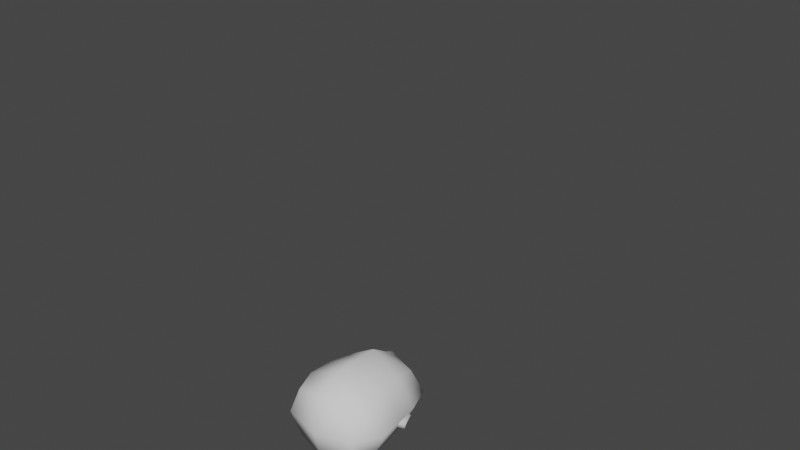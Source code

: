 # Source: NPCBase1.blend  (saved by Blender 3.5.10; exported with 4.5.12 LTS)
import bpy
from mathutils import Matrix  # noqa: F401  (used for matrix-valued properties, if any)

bpy.ops.wm.read_factory_settings(use_empty=True)
scene = bpy.context.scene
scene.name = 'Scene'

# ---- collections
col_collection = bpy.data.collections.new('Collection'); scene.collection.children.link(col_collection)
col_wgts = bpy.data.collections.new('WGTS'); scene.collection.children.link(col_wgts)

# ---- world
world_world = bpy.data.worlds.new('World'); scene.world = world_world
world_world.use_nodes = True; world_world.node_tree.nodes.clear()
_N = world_world.node_tree.nodes; _L = world_world.node_tree.links
n0 = _N.new('ShaderNodeOutputWorld'); n0.name = 'World Output'; n0.location = (300, 300)
n1 = _N.new('ShaderNodeBackground'); n1.name = 'Background'; n1.location = (10, 300)
n1.inputs[0].default_value = (0.05088, 0.05088, 0.05088, 1.0)
_L.new(n1.outputs[0], n0.inputs[0])
n0.is_active_output = True
world_world.color = (0.05088, 0.05088, 0.05088)
world_world.use_sun_shadow = False
world_world.sun_shadow_jitter_overblur = 0.0

# ---- meshes
me_cube_002 = bpy.data.meshes.new('Cube.002')
me_cube_002.from_pydata([(0.07125, -0.06929, -0.1303), (0.08448, -0.06421, 0.0978), (0.08448, 0.07111, -0.07953), (0.08448, 0.08481, 0.1014), (1.573e-09, 0.1062, -0.1164), (1.573e-09, 0.108, 0.1274), (0.103, 0.09794, 0.03653), (0.1096, -0.004766, -0.1064), (0.103, -0.005679, 0.1274), (0.103, -0.09195, 0.03835), (1.573e-09, -0.11, -0.171), (1.573e-09, -0.1193, 0.1274), (1.573e-09, 0.1536, 0.03014), (0.1419, 0.001626, 0.04201), (1.573e-09, -0.154, 0.04748), (1.573e-09, -0.001735, -0.1691), (1.573e-09, -0.005679, 0.1702), (0.09374, 0.09137, -0.03109), (0.09126, -0.08812, -0.04022), (1.573e-09, 0.1376, -0.05135), (0.129, -0.003839, -0.03447), (1.573e-09, -0.1526, -0.03765), (-0.07125, -0.06929, -0.1303), (-0.08448, -0.06421, 0.0978), (-0.08448, 0.07111, -0.07953), (-0.08448, 0.08481, 0.1014), (-0.103, 0.09794, 0.03653), (-0.1096, -0.004766, -0.1064), (-0.103, -0.005679, 0.1274), (-0.103, -0.09195, 0.03835), (-0.1419, 0.001626, 0.04201), (-0.09374, 0.09137, -0.03109), (-0.09126, -0.08812, -0.04022), (-0.129, -0.003839, -0.03447)], [], [(12, 5, 3, 6), (19, 12, 6, 17), (17, 6, 13, 20), (6, 3, 8, 13), (13, 8, 1, 9), (20, 13, 9, 18), (18, 9, 14, 21), (9, 1, 11, 14), (4, 2, 7, 15), (15, 7, 0, 10), (3, 5, 16, 8), (8, 16, 11, 1), (0, 18, 21, 10), (7, 20, 18, 0), (2, 17, 20, 7), (4, 19, 17, 2), (12, 26, 25, 5), (19, 31, 26, 12), (31, 33, 30, 26), (26, 30, 28, 25), (30, 29, 23, 28), (33, 32, 29, 30), (32, 21, 14, 29), (29, 14, 11, 23), (4, 15, 27, 24), (15, 10, 22, 27), (25, 28, 16, 5), (28, 23, 11, 16), (22, 10, 21, 32), (27, 22, 32, 33), (24, 27, 33, 31), (4, 24, 31, 19)])
me_cube_002.polygons.foreach_set('use_smooth', [True] * 32)
_uv = me_cube_002.uv_layers.new(name='UVMap')
_uv.uv.foreach_set('vector', [0.5, 0.375, 0.625, 0.375, 0.625, 0.5, 0.5, 0.5, 0.4375, 0.375, 0.5, 0.375, 0.5, 0.5, 0.4375, 0.5, 0.4375, 0.5, 0.5, 0.5, 0.5, 0.625, 0.4532, 0.625, 0.5, 0.5, 0.625, 0.5, 0.625, 0.625, 0.5, 0.625, 0.5, 0.625, 0.625, 0.625, 0.625, 0.75, 0.5, 0.75, 0.4532, 0.625, 0.5, 0.625, 0.5, 0.75, 0.4375, 0.75, 0.4375, 0.75, 0.5, 0.75, 0.5, 0.875, 0.4375, 0.875, 0.5, 0.75, 0.625, 0.75, 0.625, 0.875, 0.5, 0.875, 0.25, 0.5, 0.375, 0.5, 0.375, 0.625, 0.25, 0.625, 0.25, 0.625, 0.375, 0.625, 0.375, 0.75, 0.25, 0.75, 0.625, 0.5, 0.75, 0.5, 0.75, 0.625, 0.625, 0.625, 0.625, 0.625, 0.75, 0.625, 0.75, 0.75, 0.625, 0.75, 0.375, 0.75, 0.4375, 0.75, 0.4375, 0.875, 0.375, 0.875, 0.375, 0.625, 0.4532, 0.625, 0.4375, 0.75, 0.375, 0.75, 0.375, 0.5, 0.4375, 0.5, 0.4532, 0.625, 0.375, 0.625, 0.375, 0.375, 0.4375, 0.375, 0.4375, 0.5, 0.375, 0.5, 0.5, 0.375, 0.5, 0.5, 0.625, 0.5, 0.625, 0.375, 0.4375, 0.375, 0.4375, 0.5, 0.5, 0.5, 0.5, 0.375, 0.4375, 0.5, 0.4532, 0.625, 0.5, 0.625, 0.5, 0.5, 0.5, 0.5, 0.5, 0.625, 0.625, 0.625, 0.625, 0.5, 0.5, 0.625, 0.5, 0.75, 0.625, 0.75, 0.625, 0.625, 0.4532, 0.625, 0.4375, 0.75, 0.5, 0.75, 0.5, 0.625, 0.4375, 0.75, 0.4375, 0.875, 0.5, 0.875, 0.5, 0.75, 0.5, 0.75, 0.5, 0.875, 0.625, 0.875, 0.625, 0.75, 0.25, 0.5, 0.25, 0.625, 0.375, 0.625, 0.375, 0.5, 0.25, 0.625, 0.25, 0.75, 0.375, 0.75, 0.375, 0.625, 0.625, 0.5, 0.625, 0.625, 0.75, 0.625, 0.75, 0.5, 0.625, 0.625, 0.625, 0.75, 0.75, 0.75, 0.75, 0.625, 0.375, 0.75, 0.375, 0.875, 0.4375, 0.875, 0.4375, 0.75, 0.375, 0.625, 0.375, 0.75, 0.4375, 0.75, 0.4532, 0.625, 0.375, 0.5, 0.375, 0.625, 0.4532, 0.625, 0.4375, 0.5, 0.375, 0.375, 0.375, 0.5, 0.4375, 0.5, 0.4375, 0.375])
me_cube_002.update()
me_cube_003 = bpy.data.meshes.new('Cube.003')
me_cube_003.from_pydata([(0.0, 0.1235, 0.1749), (0.0, 0.1222, -0.1865), (0.0, -0.1067, 0.1761), (0.0, -0.1256, -0.1883), (0.0, 0.1537, -0.07645), (0.0, -0.1718, -0.0827), (0.0, 0.002285, 0.2215), (0.0, 0.002622, -0.2211), (0.0, 0.1582, 0.07923), (0.0, -0.1722, 0.07654), (0.09494, -0.08579, 0.16), (0.1127, -0.09061, -0.1662), (0.09619, 0.09141, 0.1594), (0.1127, 0.09653, -0.1656), (0.1363, 0.1048, -0.08346), (0.1322, -0.001218, 0.1849), (0.1363, -0.003604, -0.1895), (0.1363, -0.103, -0.08665), (0.1858, 0.004826, -0.08484), (0.1116, 0.1009, 0.08079), (0.11, -0.1046, 0.07852), (0.1613, 0.004533, 0.09562), (0.0, 0.1634, -0.01152), (0.0, -0.172, -0.01059), (0.1733, 0.00245, 0.003616), (0.1259, 0.1036, -0.003075), (0.1247, -0.1091, 0.0002581), (-0.09494, -0.08579, 0.16), (-0.1127, -0.09061, -0.1662), (-0.09619, 0.09141, 0.1594), (-0.1127, 0.09653, -0.1656), (-0.1363, 0.1048, -0.08346), (-0.1322, -0.001218, 0.1849), (-0.1363, -0.003604, -0.1895), (-0.1363, -0.103, -0.08665), (-0.1858, 0.004826, -0.08484), (-0.1116, 0.1009, 0.08079), (-0.11, -0.1046, 0.07852), (-0.1613, 0.004533, 0.09562), (-0.1733, 0.00245, 0.003616), (-0.1259, 0.1036, -0.003075), (-0.1247, -0.1091, 0.0002581)], [], [(4, 14, 13, 1), (22, 25, 14, 4), (25, 24, 18, 14), (14, 18, 16, 13), (18, 17, 11, 16), (24, 26, 17, 18), (26, 23, 5, 17), (17, 5, 3, 11), (0, 6, 15, 12), (6, 2, 10, 15), (13, 16, 7, 1), (16, 11, 3, 7), (10, 2, 9, 20), (15, 10, 20, 21), (12, 15, 21, 19), (0, 12, 19, 8), (20, 9, 23, 26), (21, 20, 26, 24), (19, 21, 24, 25), (8, 19, 25, 22), (4, 1, 30, 31), (22, 4, 31, 40), (40, 31, 35, 39), (31, 30, 33, 35), (35, 33, 28, 34), (39, 35, 34, 41), (41, 34, 5, 23), (34, 28, 3, 5), (0, 29, 32, 6), (6, 32, 27, 2), (30, 1, 7, 33), (33, 7, 3, 28), (27, 37, 9, 2), (32, 38, 37, 27), (29, 36, 38, 32), (0, 8, 36, 29), (37, 41, 23, 9), (38, 39, 41, 37), (36, 40, 39, 38), (8, 22, 40, 36)])
me_cube_003.polygons.foreach_set('use_smooth', [True] * 40)
_uv = me_cube_003.uv_layers.new(name='UVMap')
_uv.uv.foreach_set('vector', [0.5, 0.375, 0.5, 0.5, 0.625, 0.5, 0.625, 0.375, 0.4688, 0.375, 0.4688, 0.5, 0.5, 0.5, 0.5, 0.375, 0.4688, 0.5, 0.4766, 0.625, 0.5, 0.625, 0.5, 0.5, 0.5, 0.5, 0.5, 0.625, 0.625, 0.625, 0.625, 0.5, 0.5, 0.625, 0.5, 0.75, 0.625, 0.75, 0.625, 0.625, 0.4766, 0.625, 0.4688, 0.75, 0.5, 0.75, 0.5, 0.625, 0.4688, 0.75, 0.4688, 0.875, 0.5, 0.875, 0.5, 0.75, 0.5, 0.75, 0.5, 0.875, 0.625, 0.875, 0.625, 0.75, 0.25, 0.5, 0.25, 0.625, 0.375, 0.625, 0.375, 0.5, 0.25, 0.625, 0.25, 0.75, 0.375, 0.75, 0.375, 0.625, 0.625, 0.5, 0.625, 0.625, 0.75, 0.625, 0.75, 0.5, 0.625, 0.625, 0.625, 0.75, 0.75, 0.75, 0.75, 0.625, 0.375, 0.75, 0.375, 0.875, 0.4375, 0.875, 0.4375, 0.75, 0.375, 0.625, 0.375, 0.75, 0.4375, 0.75, 0.4532, 0.625, 0.375, 0.5, 0.375, 0.625, 0.4532, 0.625, 0.4375, 0.5, 0.375, 0.375, 0.375, 0.5, 0.4375, 0.5, 0.4375, 0.375, 0.4375, 0.75, 0.4375, 0.875, 0.4688, 0.875, 0.4688, 0.75, 0.4532, 0.625, 0.4375, 0.75, 0.4688, 0.75, 0.4766, 0.625, 0.4375, 0.5, 0.4532, 0.625, 0.4766, 0.625, 0.4688, 0.5, 0.4375, 0.375, 0.4375, 0.5, 0.4688, 0.5, 0.4688, 0.375, 0.5, 0.375, 0.625, 0.375, 0.625, 0.5, 0.5, 0.5, 0.4688, 0.375, 0.5, 0.375, 0.5, 0.5, 0.4688, 0.5, 0.4688, 0.5, 0.5, 0.5, 0.5, 0.625, 0.4766, 0.625, 0.5, 0.5, 0.625, 0.5, 0.625, 0.625, 0.5, 0.625, 0.5, 0.625, 0.625, 0.625, 0.625, 0.75, 0.5, 0.75, 0.4766, 0.625, 0.5, 0.625, 0.5, 0.75, 0.4688, 0.75, 0.4688, 0.75, 0.5, 0.75, 0.5, 0.875, 0.4688, 0.875, 0.5, 0.75, 0.625, 0.75, 0.625, 0.875, 0.5, 0.875, 0.25, 0.5, 0.375, 0.5, 0.375, 0.625, 0.25, 0.625, 0.25, 0.625, 0.375, 0.625, 0.375, 0.75, 0.25, 0.75, 0.625, 0.5, 0.75, 0.5, 0.75, 0.625, 0.625, 0.625, 0.625, 0.625, 0.75, 0.625, 0.75, 0.75, 0.625, 0.75, 0.375, 0.75, 0.4375, 0.75, 0.4375, 0.875, 0.375, 0.875, 0.375, 0.625, 0.4532, 0.625, 0.4375, 0.75, 0.375, 0.75, 0.375, 0.5, 0.4375, 0.5, 0.4532, 0.625, 0.375, 0.625, 0.375, 0.375, 0.4375, 0.375, 0.4375, 0.5, 0.375, 0.5, 0.4375, 0.75, 0.4688, 0.75, 0.4688, 0.875, 0.4375, 0.875, 0.4532, 0.625, 0.4766, 0.625, 0.4688, 0.75, 0.4375, 0.75, 0.4375, 0.5, 0.4688, 0.5, 0.4766, 0.625, 0.4532, 0.625, 0.4375, 0.375, 0.4688, 0.375, 0.4688, 0.5, 0.4375, 0.5])
me_cube_003.use_mirror_x = True
me_cube_003.update()
me_cube_005 = bpy.data.meshes.new('Cube.005')
me_cube_005.from_pydata([(-0.1037, 0.07763, -0.01344), (0.0003981, 0.08604, -0.01344), (-0.0975, 0.07352, 0.03339), (0.00225, 0.08301, 0.03339), (-0.1019, -0.04352, -0.01344), (-0.01618, -0.04623, -0.01344), (-0.09155, -0.03622, 0.03339), (-0.01331, -0.04519, 0.03339), (0.03774, 0.06614, -0.02221), (0.06034, 0.0656, 0.0172), (0.05909, -0.02366, 0.0172), (0.04029, -0.02204, -0.02366), (0.06427, 0.05039, -0.02767), (0.08846, 0.05039, -0.004958), (0.09058, -0.00971, -0.006166), (0.0664, -0.00971, -0.02888), (-0.04975, 0.09471, -0.01344), (-0.04892, 0.08969, 0.03339), (-0.04173, -0.07376, 0.03339), (-0.04131, -0.07878, -0.01344), (0.01556, -0.05928, 0.02326), (-0.005358, -0.05126, -0.01763), (0.01643, -0.08718, 0.01237), (-0.00184, -0.07419, -0.02625), (0.03681, -0.06485, 0.01085), (0.01192, -0.05705, -0.01899), (0.03369, -0.08042, 0.007785), (0.01077, -0.06598, -0.02107), (-0.1025, 0.02474, 0.03339), (0.006589, 0.02549, 0.03339), (-0.1079, 0.02428, -0.01344), (0.006589, 0.02549, -0.01344), (0.06117, 0.02165, 0.0172), (0.04156, 0.02165, -0.02439), (0.09058, 0.02165, -0.006166), (0.0664, 0.02165, -0.02888), (-0.04703, 0.0257, -0.01344), (-0.04703, 0.0257, 0.03339), (-0.1037, 0.07763, 0.009972), (0.001834, 0.09077, 0.009972), (-0.1019, -0.04352, 0.009972), (-0.005411, -0.04702, 0.009972), (0.05137, 0.07244, -0.003592), (0.05137, -0.02913, -0.003592), (0.08113, 0.05039, -0.0205), (0.08325, -0.00971, -0.02171), (-0.04131, -0.07878, 0.009972), (-0.04975, 0.09471, 0.009972), (0.006412, -0.05275, 0.002903), (0.008987, -0.08488, -0.00798), (0.02766, -0.05832, -0.009509), (0.02454, -0.07389, -0.01257), (0.08325, 0.02165, -0.02171), (-0.1079, 0.02428, 0.009972)], [], [(47, 17, 3, 39), (37, 18, 7, 29), (46, 49, 22, 18), (36, 16, 1, 31), (53, 30, 4, 40), (39, 42, 8, 1), (33, 35, 15, 11), (31, 33, 11, 5), (29, 32, 9, 3), (41, 43, 10, 7), (52, 35, 12, 44), (32, 34, 13, 9), (43, 45, 14, 10), (42, 44, 12, 8), (30, 0, 16, 36), (40, 4, 19, 46), (28, 6, 18, 37), (38, 2, 17, 47), (49, 51, 26, 22), (5, 21, 23, 19), (41, 48, 21, 5), (18, 22, 20, 7), (51, 27, 25, 50), (22, 26, 24, 20), (21, 25, 27, 23), (48, 50, 25, 21), (2, 28, 37, 17), (4, 30, 36, 19), (10, 14, 34, 32), (45, 15, 35, 52), (7, 10, 32, 29), (1, 8, 33, 31), (8, 12, 35, 33), (38, 0, 30, 53), (19, 36, 5), (17, 37, 29, 3), (2, 38, 53, 28), (14, 45, 52, 34), (20, 24, 50, 48), (26, 51, 50, 24), (7, 20, 48, 41), (23, 27, 51, 49), (0, 38, 47, 16), (6, 40, 46, 18), (9, 13, 44, 42), (11, 15, 45, 43), (34, 52, 44, 13), (5, 11, 43, 41), (3, 9, 42, 39), (28, 53, 40, 6), (19, 23, 49, 46), (16, 47, 39, 1), (36, 31, 5)])
me_cube_005.polygons.foreach_set('use_smooth', [True] * 53)
_uv = me_cube_005.uv_layers.new(name='UVMap')
_uv.uv.foreach_set('vector', [0.5, 0.125, 0.5, 0.25, 0.625, 0.25, 0.625, 0.125, 0.5, 0.375, 0.5, 0.5, 0.625, 0.5, 0.625, 0.375, 0.5, 0.625, 0.5, 0.625, 0.5, 0.5, 0.5, 0.5, 0.5, 0.875, 0.5, 1.0, 0.625, 1.0, 0.625, 0.875, 0.25, 0.625, 0.25, 0.75, 0.375, 0.75, 0.375, 0.625, 0.625, 0.125, 0.625, 0.125, 0.625, 0.0, 0.625, 0.0, 0.625, 0.875, 0.625, 0.875, 0.625, 0.75, 0.625, 0.75, 0.625, 0.875, 0.625, 0.875, 0.625, 0.75, 0.625, 0.75, 0.625, 0.375, 0.625, 0.375, 0.625, 0.25, 0.625, 0.25, 0.625, 0.625, 0.625, 0.625, 0.625, 0.5, 0.625, 0.5, 0.75, 0.625, 0.75, 0.75, 0.875, 0.75, 0.875, 0.625, 0.625, 0.375, 0.625, 0.375, 0.625, 0.25, 0.625, 0.25, 0.625, 0.625, 0.625, 0.625, 0.625, 0.5, 0.625, 0.5, 0.625, 0.125, 0.625, 0.125, 0.625, 0.0, 0.625, 0.0, 0.375, 0.875, 0.375, 1.0, 0.5, 1.0, 0.5, 0.875, 0.375, 0.625, 0.375, 0.75, 0.5, 0.75, 0.5, 0.625, 0.375, 0.375, 0.375, 0.5, 0.5, 0.5, 0.5, 0.375, 0.375, 0.125, 0.375, 0.25, 0.5, 0.25, 0.5, 0.125, 0.5, 0.625, 0.5, 0.625, 0.5, 0.5, 0.5, 0.5, 0.625, 0.75, 0.625, 0.75, 0.5, 0.75, 0.5, 0.75, 0.625, 0.625, 0.625, 0.625, 0.625, 0.75, 0.625, 0.75, 0.5, 0.5, 0.5, 0.5, 0.625, 0.5, 0.625, 0.5, 0.5, 0.625, 0.5, 0.75, 0.625, 0.75, 0.625, 0.625, 0.5, 0.5, 0.5, 0.5, 0.625, 0.5, 0.625, 0.5, 0.625, 0.75, 0.625, 0.75, 0.5, 0.75, 0.5, 0.75, 0.625, 0.625, 0.625, 0.625, 0.625, 0.75, 0.625, 0.75, 0.375, 0.25, 0.375, 0.375, 0.5, 0.375, 0.5, 0.25, 0.375, 0.75, 0.375, 0.875, 0.5, 0.875, 0.5, 0.75, 0.625, 0.5, 0.625, 0.5, 0.625, 0.375, 0.625, 0.375, 0.625, 0.625, 0.625, 0.75, 0.75, 0.75, 0.75, 0.625, 0.625, 0.5, 0.625, 0.5, 0.625, 0.375, 0.625, 0.375, 0.625, 1.0, 0.625, 1.0, 0.625, 0.875, 0.625, 0.875, 0.625, 1.0, 0.625, 1.0, 0.625, 0.875, 0.625, 0.875, 0.125, 0.625, 0.125, 0.75, 0.25, 0.75, 0.25, 0.625, 0.5, 0.75, 0.5, 0.875, 0.625, 0.75, 0.5, 0.25, 0.5, 0.375, 0.625, 0.375, 0.625, 0.25, 0.125, 0.5, 0.125, 0.625, 0.25, 0.625, 0.25, 0.5, 0.625, 0.5, 0.625, 0.625, 0.75, 0.625, 0.75, 0.5, 0.625, 0.5, 0.625, 0.5, 0.625, 0.625, 0.625, 0.625, 0.5, 0.5, 0.5, 0.625, 0.625, 0.625, 0.625, 0.5, 0.625, 0.5, 0.625, 0.5, 0.625, 0.625, 0.625, 0.625, 0.5, 0.75, 0.5, 0.75, 0.5, 0.625, 0.5, 0.625, 0.375, 0.0, 0.375, 0.125, 0.5, 0.125, 0.5, 0.0, 0.375, 0.5, 0.375, 0.625, 0.5, 0.625, 0.5, 0.5, 0.625, 0.25, 0.625, 0.25, 0.625, 0.125, 0.625, 0.125, 0.625, 0.75, 0.625, 0.75, 0.625, 0.625, 0.625, 0.625, 0.75, 0.5, 0.75, 0.625, 0.875, 0.625, 0.875, 0.5, 0.625, 0.75, 0.625, 0.75, 0.625, 0.625, 0.625, 0.625, 0.625, 0.25, 0.625, 0.25, 0.625, 0.125, 0.625, 0.125, 0.25, 0.5, 0.25, 0.625, 0.375, 0.625, 0.375, 0.5, 0.5, 0.75, 0.5, 0.75, 0.5, 0.625, 0.5, 0.625, 0.5, 0.0, 0.5, 0.125, 0.625, 0.125, 0.625, 0.0, 0.5, 0.875, 0.625, 0.875, 0.625, 0.75])
me_cube_005.update()
me_cube_006 = bpy.data.meshes.new('Cube.006')
me_cube_006.from_pydata([(-0.06858, 0.02914, -0.04356), (-0.0559, 0.03553, 0.05756), (-0.06111, 0.1032, -0.04356), (-0.05593, 0.1032, 0.05827), (0.06858, 0.02914, -0.04356), (0.0559, 0.03553, 0.05756), (0.06111, 0.1032, -0.04356), (0.05593, 0.1032, 0.05827), (-0.06858, -0.03141, -0.04356), (-0.05706, -0.04817, 0.04194), (0.05706, -0.04817, 0.04194), (0.06858, -0.03141, -0.04356), (-0.05199, -0.09428, -0.04356), (-0.04792, -0.09428, -0.004274), (0.04792, -0.09428, -0.004274), (0.05199, -0.09428, -0.04356), (0.02286, 0.1145, -0.04356), (-0.02286, 0.1145, -0.04356), (-0.02286, 0.1145, 0.07037), (0.02286, 0.1145, 0.07037), (-0.02286, 0.02914, -0.04356), (0.02286, 0.02914, -0.04356), (0.02286, 0.03553, 0.07369), (-0.02286, 0.03553, 0.07369), (-0.02286, -0.03141, -0.04356), (0.02286, -0.03141, -0.04356), (0.02286, -0.04817, 0.05461), (-0.02286, -0.04817, 0.05461), (-0.02286, -0.1085, -0.04356), (0.02286, -0.1085, -0.04356), (0.02111, -0.1085, -0.003709), (-0.02111, -0.1085, -0.003709)], [], [(0, 1, 3, 2), (16, 19, 7, 6), (6, 7, 5, 4), (4, 5, 10, 11), (16, 6, 4, 21), (18, 3, 1, 23), (25, 11, 15, 29), (1, 0, 8, 9), (21, 4, 11, 25), (23, 1, 9, 27), (28, 31, 13, 12), (9, 8, 12, 13), (27, 9, 13, 31), (11, 10, 14, 15), (10, 26, 30, 14), (26, 27, 31, 30), (15, 14, 30, 29), (29, 30, 31, 28), (5, 22, 26, 10), (22, 23, 27, 26), (0, 20, 24, 8), (20, 21, 25, 24), (8, 24, 28, 12), (24, 25, 29, 28), (7, 19, 22, 5), (19, 18, 23, 22), (2, 17, 20, 0), (17, 16, 21, 20), (2, 3, 18, 17), (17, 18, 19, 16)])
me_cube_006.polygons.foreach_set('use_smooth', [True] * 30)
_uv = me_cube_006.uv_layers.new(name='UVMap')
_uv.uv.foreach_set('vector', [0.375, 0.0, 0.625, 0.0, 0.625, 0.25, 0.375, 0.25, 0.375, 0.4167, 0.625, 0.4167, 0.625, 0.5, 0.375, 0.5, 0.375, 0.5, 0.625, 0.5, 0.625, 0.75, 0.375, 0.75, 0.375, 0.75, 0.625, 0.75, 0.625, 0.75, 0.375, 0.75, 0.2917, 0.5, 0.375, 0.5, 0.375, 0.75, 0.2917, 0.75, 0.7917, 0.5, 0.875, 0.5, 0.875, 0.75, 0.7917, 0.75, 0.2917, 0.75, 0.375, 0.75, 0.375, 0.75, 0.2917, 0.75, 0.625, 0.0, 0.375, 0.0, 0.375, 0.0, 0.625, 0.0, 0.2917, 0.75, 0.375, 0.75, 0.375, 0.75, 0.2917, 0.75, 0.7917, 0.75, 0.875, 0.75, 0.875, 0.75, 0.7917, 0.75, 0.375, 0.9167, 0.625, 0.9167, 0.625, 1.0, 0.375, 1.0, 0.625, 0.0, 0.375, 0.0, 0.375, 0.0, 0.625, 0.0, 0.7917, 0.75, 0.875, 0.75, 0.875, 0.75, 0.7917, 0.75, 0.375, 0.75, 0.625, 0.75, 0.625, 0.75, 0.375, 0.75, 0.625, 0.75, 0.7083, 0.75, 0.7083, 0.75, 0.625, 0.75, 0.7083, 0.75, 0.7917, 0.75, 0.7917, 0.75, 0.7083, 0.75, 0.375, 0.75, 0.625, 0.75, 0.625, 0.8333, 0.375, 0.8333, 0.375, 0.8333, 0.625, 0.8333, 0.625, 0.9167, 0.375, 0.9167, 0.625, 0.75, 0.7083, 0.75, 0.7083, 0.75, 0.625, 0.75, 0.7083, 0.75, 0.7917, 0.75, 0.7917, 0.75, 0.7083, 0.75, 0.125, 0.75, 0.2083, 0.75, 0.2083, 0.75, 0.125, 0.75, 0.2083, 0.75, 0.2917, 0.75, 0.2917, 0.75, 0.2083, 0.75, 0.125, 0.75, 0.2083, 0.75, 0.2083, 0.75, 0.125, 0.75, 0.2083, 0.75, 0.2917, 0.75, 0.2917, 0.75, 0.2083, 0.75, 0.625, 0.5, 0.7083, 0.5, 0.7083, 0.75, 0.625, 0.75, 0.7083, 0.5, 0.7917, 0.5, 0.7917, 0.75, 0.7083, 0.75, 0.125, 0.5, 0.2083, 0.5, 0.2083, 0.75, 0.125, 0.75, 0.2083, 0.5, 0.2917, 0.5, 0.2917, 0.75, 0.2083, 0.75, 0.375, 0.25, 0.625, 0.25, 0.625, 0.3333, 0.375, 0.3333, 0.375, 0.3333, 0.625, 0.3333, 0.625, 0.4167, 0.375, 0.4167])
me_cube_006.update()
me_cube_007 = bpy.data.meshes.new('Cube.007')
me_cube_007.from_pydata([(-0.06858, 0.02914, -0.04356), (-0.0559, 0.03553, 0.05756), (-0.06111, 0.1032, -0.04356), (-0.05593, 0.1032, 0.05827), (0.06858, 0.02914, -0.04356), (0.0559, 0.03553, 0.05756), (0.06111, 0.1032, -0.04356), (0.05593, 0.1032, 0.05827), (-0.06858, -0.03141, -0.04356), (-0.05706, -0.04817, 0.04194), (0.05706, -0.04817, 0.04194), (0.06858, -0.03141, -0.04356), (-0.05199, -0.09428, -0.04356), (-0.04792, -0.09428, -0.004274), (0.04792, -0.09428, -0.004274), (0.05199, -0.09428, -0.04356), (0.02286, 0.1145, -0.04356), (-0.02286, 0.1145, -0.04356), (-0.02286, 0.1145, 0.07037), (0.02286, 0.1145, 0.07037), (-0.02286, 0.02914, -0.04356), (0.02286, 0.02914, -0.04356), (0.02286, 0.03553, 0.07369), (-0.02286, 0.03553, 0.07369), (-0.02286, -0.03141, -0.04356), (0.02286, -0.03141, -0.04356), (0.02286, -0.04817, 0.05461), (-0.02286, -0.04817, 0.05461), (-0.02286, -0.1085, -0.04356), (0.02286, -0.1085, -0.04356), (0.02111, -0.1085, -0.003709), (-0.02111, -0.1085, -0.003709)], [], [(0, 1, 3, 2), (16, 19, 7, 6), (6, 7, 5, 4), (4, 5, 10, 11), (16, 6, 4, 21), (18, 3, 1, 23), (25, 11, 15, 29), (1, 0, 8, 9), (21, 4, 11, 25), (23, 1, 9, 27), (28, 31, 13, 12), (9, 8, 12, 13), (27, 9, 13, 31), (11, 10, 14, 15), (10, 26, 30, 14), (26, 27, 31, 30), (15, 14, 30, 29), (29, 30, 31, 28), (5, 22, 26, 10), (22, 23, 27, 26), (0, 20, 24, 8), (20, 21, 25, 24), (8, 24, 28, 12), (24, 25, 29, 28), (7, 19, 22, 5), (19, 18, 23, 22), (2, 17, 20, 0), (17, 16, 21, 20), (2, 3, 18, 17), (17, 18, 19, 16)])
me_cube_007.polygons.foreach_set('use_smooth', [True] * 30)
_uv = me_cube_007.uv_layers.new(name='UVMap')
_uv.uv.foreach_set('vector', [0.375, 0.0, 0.625, 0.0, 0.625, 0.25, 0.375, 0.25, 0.375, 0.4167, 0.625, 0.4167, 0.625, 0.5, 0.375, 0.5, 0.375, 0.5, 0.625, 0.5, 0.625, 0.75, 0.375, 0.75, 0.375, 0.75, 0.625, 0.75, 0.625, 0.75, 0.375, 0.75, 0.2917, 0.5, 0.375, 0.5, 0.375, 0.75, 0.2917, 0.75, 0.7917, 0.5, 0.875, 0.5, 0.875, 0.75, 0.7917, 0.75, 0.2917, 0.75, 0.375, 0.75, 0.375, 0.75, 0.2917, 0.75, 0.625, 0.0, 0.375, 0.0, 0.375, 0.0, 0.625, 0.0, 0.2917, 0.75, 0.375, 0.75, 0.375, 0.75, 0.2917, 0.75, 0.7917, 0.75, 0.875, 0.75, 0.875, 0.75, 0.7917, 0.75, 0.375, 0.9167, 0.625, 0.9167, 0.625, 1.0, 0.375, 1.0, 0.625, 0.0, 0.375, 0.0, 0.375, 0.0, 0.625, 0.0, 0.7917, 0.75, 0.875, 0.75, 0.875, 0.75, 0.7917, 0.75, 0.375, 0.75, 0.625, 0.75, 0.625, 0.75, 0.375, 0.75, 0.625, 0.75, 0.7083, 0.75, 0.7083, 0.75, 0.625, 0.75, 0.7083, 0.75, 0.7917, 0.75, 0.7917, 0.75, 0.7083, 0.75, 0.375, 0.75, 0.625, 0.75, 0.625, 0.8333, 0.375, 0.8333, 0.375, 0.8333, 0.625, 0.8333, 0.625, 0.9167, 0.375, 0.9167, 0.625, 0.75, 0.7083, 0.75, 0.7083, 0.75, 0.625, 0.75, 0.7083, 0.75, 0.7917, 0.75, 0.7917, 0.75, 0.7083, 0.75, 0.125, 0.75, 0.2083, 0.75, 0.2083, 0.75, 0.125, 0.75, 0.2083, 0.75, 0.2917, 0.75, 0.2917, 0.75, 0.2083, 0.75, 0.125, 0.75, 0.2083, 0.75, 0.2083, 0.75, 0.125, 0.75, 0.2083, 0.75, 0.2917, 0.75, 0.2917, 0.75, 0.2083, 0.75, 0.625, 0.5, 0.7083, 0.5, 0.7083, 0.75, 0.625, 0.75, 0.7083, 0.5, 0.7917, 0.5, 0.7917, 0.75, 0.7083, 0.75, 0.125, 0.5, 0.2083, 0.5, 0.2083, 0.75, 0.125, 0.75, 0.2083, 0.5, 0.2917, 0.5, 0.2917, 0.75, 0.2083, 0.75, 0.375, 0.25, 0.625, 0.25, 0.625, 0.3333, 0.375, 0.3333, 0.375, 0.3333, 0.625, 0.3333, 0.625, 0.4167, 0.375, 0.4167])
me_cube_007.update()
me_cube_008 = bpy.data.meshes.new('Cube.008')
me_cube_008.from_pydata([(0.1126, 0.007474, 0.04509), (0.128, 0.03425, 0.03893), (0.1422, 0.05125, 0.01138), (0.1113, 0.002256, -0.04194), (0.09327, -0.01879, -0.0215), (0.1273, -0.0139, 0.03652), (0.1624, 0.009991, 0.05067), (0.1749, 0.02145, 0.00809), (0.1274, -0.02017, -0.04169), (0.1081, -0.03234, -0.02221), (0.09139, -0.03092, -0.02136), (0.119, -0.01296, -0.05558), (0.1676, 0.04328, 0.009674), (0.1491, 0.02823, 0.06298), (0.1201, -0.01355, 0.04431), (0.1025, -0.007989, -0.03199), (0.105, -0.02208, -0.03819), (0.119, -0.02549, -0.03318), (-0.1126, 0.007474, 0.04509), (-0.128, 0.03425, 0.03893), (-0.1422, 0.05125, 0.01138), (-0.1113, 0.002256, -0.04194), (-0.09327, -0.01879, -0.0215), (-0.1273, -0.0139, 0.03652), (-0.1624, 0.009991, 0.05067), (-0.1749, 0.02145, 0.00809), (-0.1274, -0.02017, -0.04169), (-0.1081, -0.03234, -0.02221), (-0.09139, -0.03092, -0.02136), (-0.119, -0.01296, -0.05558), (-0.1676, 0.04328, 0.009674), (-0.1491, 0.02823, 0.06298), (-0.1201, -0.01355, 0.04431), (-0.1025, -0.007989, -0.03199), (-0.105, -0.02208, -0.03819), (-0.119, -0.02549, -0.03318)], [], [(0, 4, 15, 1), (17, 6, 7, 8), (5, 6, 17, 9), (11, 16, 17, 8), (13, 12, 7, 6), (10, 14, 5, 9), (12, 11, 8, 7), (14, 13, 6, 5), (0, 1, 13, 14), (2, 3, 11, 12), (4, 0, 14, 10), (1, 2, 12, 13), (3, 15, 16, 11), (1, 15, 3, 2), (17, 16, 10, 9), (16, 15, 4, 10), (18, 19, 33, 22), (35, 26, 25, 24), (23, 27, 35, 24), (29, 26, 35, 34), (31, 24, 25, 30), (28, 27, 23, 32), (30, 25, 26, 29), (32, 23, 24, 31), (18, 32, 31, 19), (20, 30, 29, 21), (22, 28, 32, 18), (19, 31, 30, 20), (21, 29, 34, 33), (19, 20, 21, 33), (35, 27, 28, 34), (34, 28, 22, 33)])
me_cube_008.polygons.foreach_set('use_smooth', [True] * 32)
_uv = me_cube_008.uv_layers.new(name='UVMap')
_uv.uv.foreach_set('vector', [0.0, 0.0, 0.0, 0.0, 0.0, 0.0, 0.0, 0.0, 0.0, 0.0, 0.0, 0.0, 0.0, 0.0, 0.0, 0.0, 0.0, 0.0, 0.0, 0.0, 0.0, 0.0, 0.0, 0.0, 0.0, 0.0, 0.0, 0.0, 0.0, 0.0, 0.0, 0.0, 0.0, 0.0, 0.0, 0.0, 0.0, 0.0, 0.0, 0.0, 0.0, 0.0, 0.0, 0.0, 0.0, 0.0, 0.0, 0.0, 0.0, 0.0, 0.0, 0.0, 0.0, 0.0, 0.0, 0.0, 0.0, 0.0, 0.0, 0.0, 0.0, 0.0, 0.0, 0.0, 0.0, 0.0, 0.0, 0.0, 0.0, 0.0, 0.0, 0.0, 0.0, 0.0, 0.0, 0.0, 0.0, 0.0, 0.0, 0.0, 0.0, 0.0, 0.0, 0.0, 0.0, 0.0, 0.0, 0.0, 0.0, 0.0, 0.0, 0.0, 0.0, 0.0, 0.0, 0.0, 0.0, 0.0, 0.0, 0.0, 0.0, 0.0, 0.0, 0.0, 0.0, 0.0, 0.0, 0.0, 0.0, 0.0, 0.0, 0.0, 0.0, 0.0, 0.0, 0.0, 0.0, 0.0, 0.0, 0.0, 0.0, 0.0, 0.0, 0.0, 0.0, 0.0, 0.0, 0.0, 0.0, 0.0, 0.0, 0.0, 0.0, 0.0, 0.0, 0.0, 0.0, 0.0, 0.0, 0.0, 0.0, 0.0, 0.0, 0.0, 0.0, 0.0, 0.0, 0.0, 0.0, 0.0, 0.0, 0.0, 0.0, 0.0, 0.0, 0.0, 0.0, 0.0, 0.0, 0.0, 0.0, 0.0, 0.0, 0.0, 0.0, 0.0, 0.0, 0.0, 0.0, 0.0, 0.0, 0.0, 0.0, 0.0, 0.0, 0.0, 0.0, 0.0, 0.0, 0.0, 0.0, 0.0, 0.0, 0.0, 0.0, 0.0, 0.0, 0.0, 0.0, 0.0, 0.0, 0.0, 0.0, 0.0, 0.0, 0.0, 0.0, 0.0, 0.0, 0.0, 0.0, 0.0, 0.0, 0.0, 0.0, 0.0, 0.0, 0.0, 0.0, 0.0, 0.0, 0.0, 0.0, 0.0, 0.0, 0.0, 0.0, 0.0, 0.0, 0.0, 0.0, 0.0, 0.0, 0.0, 0.0, 0.0, 0.0, 0.0, 0.0, 0.0, 0.0, 0.0, 0.0, 0.0, 0.0, 0.0, 0.0, 0.0, 0.0, 0.0, 0.0, 0.0, 0.0, 0.0, 0.0, 0.0, 0.0, 0.0, 0.0, 0.0, 0.0, 0.0, 0.0, 0.0, 0.0, 0.0])
me_cube_008.update()
me_cube_009 = bpy.data.meshes.new('Cube.009')
me_cube_009.from_pydata([(0.1037, 0.07763, -0.01344), (-0.0003982, 0.08604, -0.01344), (0.0975, 0.07352, 0.03339), (-0.00225, 0.08301, 0.03339), (0.1019, -0.04352, -0.01344), (0.01618, -0.04623, -0.01344), (0.09155, -0.03622, 0.03339), (0.01331, -0.04519, 0.03339), (-0.03774, 0.06614, -0.02221), (-0.06034, 0.0656, 0.0172), (-0.05909, -0.02366, 0.0172), (-0.04029, -0.02204, -0.02366), (-0.06427, 0.05039, -0.02767), (-0.08846, 0.05039, -0.004958), (-0.09058, -0.00971, -0.006166), (-0.0664, -0.00971, -0.02888), (0.04975, 0.09471, -0.01344), (0.04892, 0.08969, 0.03339), (0.04173, -0.07376, 0.03339), (0.04131, -0.07878, -0.01344), (-0.01556, -0.05928, 0.02326), (0.005358, -0.05126, -0.01763), (-0.01643, -0.08718, 0.01237), (0.00184, -0.07419, -0.02625), (-0.03681, -0.06485, 0.01085), (-0.01192, -0.05705, -0.01899), (-0.03369, -0.08042, 0.007785), (-0.01077, -0.06598, -0.02107), (0.1025, 0.02474, 0.03339), (-0.006589, 0.02549, 0.03339), (0.1079, 0.02428, -0.01344), (-0.006589, 0.02549, -0.01344), (-0.06117, 0.02165, 0.0172), (-0.04156, 0.02165, -0.02439), (-0.09058, 0.02165, -0.006166), (-0.0664, 0.02165, -0.02888), (0.04703, 0.0257, -0.01344), (0.04703, 0.0257, 0.03339), (0.1037, 0.07763, 0.009972), (-0.001834, 0.09077, 0.009972), (0.1019, -0.04352, 0.009972), (0.005411, -0.04702, 0.009972), (-0.05137, 0.07244, -0.003592), (-0.05137, -0.02913, -0.003592), (-0.08113, 0.05039, -0.0205), (-0.08325, -0.00971, -0.02171), (0.04131, -0.07878, 0.009972), (0.04975, 0.09471, 0.009972), (-0.006412, -0.05275, 0.002903), (-0.008987, -0.08488, -0.00798), (-0.02766, -0.05832, -0.009509), (-0.02454, -0.07389, -0.01257), (-0.08325, 0.02165, -0.02171), (0.1079, 0.02428, 0.009972)], [], [(47, 39, 3, 17), (37, 29, 7, 18), (46, 18, 22, 49), (36, 31, 1, 16), (53, 40, 4, 30), (39, 1, 8, 42), (33, 11, 15, 35), (31, 5, 11, 33), (29, 3, 9, 32), (41, 7, 10, 43), (52, 44, 12, 35), (32, 9, 13, 34), (43, 10, 14, 45), (42, 8, 12, 44), (30, 36, 16, 0), (40, 46, 19, 4), (28, 37, 18, 6), (38, 47, 17, 2), (49, 22, 26, 51), (5, 19, 23, 21), (41, 5, 21, 48), (18, 7, 20, 22), (51, 50, 25, 27), (22, 20, 24, 26), (21, 23, 27, 25), (48, 21, 25, 50), (2, 17, 37, 28), (4, 19, 36, 30), (10, 32, 34, 14), (45, 52, 35, 15), (7, 29, 32, 10), (1, 31, 33, 8), (8, 33, 35, 12), (38, 53, 30, 0), (19, 5, 36), (17, 3, 29, 37), (2, 28, 53, 38), (14, 34, 52, 45), (20, 48, 50, 24), (26, 24, 50, 51), (7, 41, 48, 20), (23, 49, 51, 27), (0, 16, 47, 38), (6, 18, 46, 40), (9, 42, 44, 13), (11, 43, 45, 15), (34, 13, 44, 52), (5, 41, 43, 11), (3, 39, 42, 9), (28, 6, 40, 53), (19, 46, 49, 23), (16, 1, 39, 47), (36, 5, 31)])
me_cube_009.polygons.foreach_set('use_smooth', [True] * 53)
_uv = me_cube_009.uv_layers.new(name='UVMap')
_uv.uv.foreach_set('vector', [0.5, 0.125, 0.625, 0.125, 0.625, 0.25, 0.5, 0.25, 0.5, 0.375, 0.625, 0.375, 0.625, 0.5, 0.5, 0.5, 0.5, 0.625, 0.5, 0.5, 0.5, 0.5, 0.5, 0.625, 0.5, 0.875, 0.625, 0.875, 0.625, 1.0, 0.5, 1.0, 0.25, 0.625, 0.375, 0.625, 0.375, 0.75, 0.25, 0.75, 0.625, 0.125, 0.625, 0.0, 0.625, 0.0, 0.625, 0.125, 0.625, 0.875, 0.625, 0.75, 0.625, 0.75, 0.625, 0.875, 0.625, 0.875, 0.625, 0.75, 0.625, 0.75, 0.625, 0.875, 0.625, 0.375, 0.625, 0.25, 0.625, 0.25, 0.625, 0.375, 0.625, 0.625, 0.625, 0.5, 0.625, 0.5, 0.625, 0.625, 0.75, 0.625, 0.875, 0.625, 0.875, 0.75, 0.75, 0.75, 0.625, 0.375, 0.625, 0.25, 0.625, 0.25, 0.625, 0.375, 0.625, 0.625, 0.625, 0.5, 0.625, 0.5, 0.625, 0.625, 0.625, 0.125, 0.625, 0.0, 0.625, 0.0, 0.625, 0.125, 0.375, 0.875, 0.5, 0.875, 0.5, 1.0, 0.375, 1.0, 0.375, 0.625, 0.5, 0.625, 0.5, 0.75, 0.375, 0.75, 0.375, 0.375, 0.5, 0.375, 0.5, 0.5, 0.375, 0.5, 0.375, 0.125, 0.5, 0.125, 0.5, 0.25, 0.375, 0.25, 0.5, 0.625, 0.5, 0.5, 0.5, 0.5, 0.5, 0.625, 0.625, 0.75, 0.5, 0.75, 0.5, 0.75, 0.625, 0.75, 0.625, 0.625, 0.625, 0.75, 0.625, 0.75, 0.625, 0.625, 0.5, 0.5, 0.625, 0.5, 0.625, 0.5, 0.5, 0.5, 0.5, 0.625, 0.625, 0.625, 0.625, 0.75, 0.5, 0.75, 0.5, 0.5, 0.625, 0.5, 0.625, 0.5, 0.5, 0.5, 0.625, 0.75, 0.5, 0.75, 0.5, 0.75, 0.625, 0.75, 0.625, 0.625, 0.625, 0.75, 0.625, 0.75, 0.625, 0.625, 0.375, 0.25, 0.5, 0.25, 0.5, 0.375, 0.375, 0.375, 0.375, 0.75, 0.5, 0.75, 0.5, 0.875, 0.375, 0.875, 0.625, 0.5, 0.625, 0.375, 0.625, 0.375, 0.625, 0.5, 0.625, 0.625, 0.75, 0.625, 0.75, 0.75, 0.625, 0.75, 0.625, 0.5, 0.625, 0.375, 0.625, 0.375, 0.625, 0.5, 0.625, 1.0, 0.625, 0.875, 0.625, 0.875, 0.625, 1.0, 0.625, 1.0, 0.625, 0.875, 0.625, 0.875, 0.625, 1.0, 0.125, 0.625, 0.25, 0.625, 0.25, 0.75, 0.125, 0.75, 0.5, 0.75, 0.625, 0.75, 0.5, 0.875, 0.5, 0.25, 0.625, 0.25, 0.625, 0.375, 0.5, 0.375, 0.125, 0.5, 0.25, 0.5, 0.25, 0.625, 0.125, 0.625, 0.625, 0.5, 0.75, 0.5, 0.75, 0.625, 0.625, 0.625, 0.625, 0.5, 0.625, 0.625, 0.625, 0.625, 0.625, 0.5, 0.5, 0.5, 0.625, 0.5, 0.625, 0.625, 0.5, 0.625, 0.625, 0.5, 0.625, 0.625, 0.625, 0.625, 0.625, 0.5, 0.5, 0.75, 0.5, 0.625, 0.5, 0.625, 0.5, 0.75, 0.375, 0.0, 0.5, 0.0, 0.5, 0.125, 0.375, 0.125, 0.375, 0.5, 0.5, 0.5, 0.5, 0.625, 0.375, 0.625, 0.625, 0.25, 0.625, 0.125, 0.625, 0.125, 0.625, 0.25, 0.625, 0.75, 0.625, 0.625, 0.625, 0.625, 0.625, 0.75, 0.75, 0.5, 0.875, 0.5, 0.875, 0.625, 0.75, 0.625, 0.625, 0.75, 0.625, 0.625, 0.625, 0.625, 0.625, 0.75, 0.625, 0.25, 0.625, 0.125, 0.625, 0.125, 0.625, 0.25, 0.25, 0.5, 0.375, 0.5, 0.375, 0.625, 0.25, 0.625, 0.5, 0.75, 0.5, 0.625, 0.5, 0.625, 0.5, 0.75, 0.5, 0.0, 0.625, 0.0, 0.625, 0.125, 0.5, 0.125, 0.5, 0.875, 0.625, 0.75, 0.625, 0.875])
me_cube_009.update()
me_wgt_bone = bpy.data.meshes.new('WGT-Bone')
me_wgt_bone.from_pydata([(1.93, 2.5, 1.93), (1.93, 2.5, -1.93), (-1.93, 2.5, 1.93), (-1.93, 2.5, -1.93), (2.269, 2.5, 1.516), (2.269, 2.5, -1.516), (-2.269, 2.5, 1.516), (-2.269, 2.5, -1.516), (2.521, 2.5, 1.044), (2.521, 2.5, -1.044), (-2.521, 2.5, 1.044), (-2.521, 2.5, -1.044), (2.677, 2.5, 0.5324), (2.677, 2.5, -0.5324), (-2.677, 2.5, 0.5324), (-2.677, 2.5, -0.5324), (0.5324, 2.5, 2.677), (0.5324, 2.5, -2.677), (-0.5324, 2.5, 2.677), (-0.5324, 2.5, -2.677), (1.044, 2.5, 2.521), (1.044, 2.5, -2.521), (-1.044, 2.5, 2.521), (-1.044, 2.5, -2.521), (1.516, 2.5, 2.269), (1.516, 2.5, -2.269), (-1.516, 2.5, 2.269), (-1.516, 2.5, -2.269), (0.5324, 2.5, 3.495), (0.5324, 2.5, -3.495), (-0.5324, 2.5, 3.495), (-0.5324, 2.5, -3.495), (3.495, 2.5, 0.5324), (3.495, 2.5, -0.5324), (-3.495, 2.5, 0.5324), (-3.495, 2.5, -0.5324), (1.078, 2.5, 3.495), (1.078, 2.5, -3.495), (-1.078, 2.5, 3.495), (-1.078, 2.5, -3.495), (3.495, 2.5, 1.078), (3.495, 2.5, -1.078), (-3.495, 2.5, 1.078), (-3.495, 2.5, -1.078), (0.0, 2.5, 4.314), (0.0, 2.5, -4.314), (4.314, 2.5, 0.0), (-4.314, 2.5, 0.0)], [(12, 32), (0, 4), (1, 5), (2, 6), (3, 7), (4, 8), (5, 9), (6, 10), (7, 11), (8, 12), (9, 13), (10, 14), (11, 15), (39, 45), (2, 26), (16, 20), (17, 21), (18, 22), (19, 23), (20, 24), (21, 25), (22, 26), (23, 27), (16, 28), (17, 29), (18, 30), (1, 25), (3, 27), (13, 33), (14, 34), (15, 35), (28, 36), (29, 37), (30, 38), (31, 39), (32, 40), (33, 41), (34, 42), (35, 43), (36, 44), (37, 45), (40, 46), (42, 47), (41, 46), (19, 31), (43, 47), (38, 44), (0, 24)], [])
me_wgt_bone.update()
arm_armature = bpy.data.armatures.new('Armature')  # bones are not reproduced

# ---- objects
ob_head = bpy.data.objects.new('Head', me_cube_002)
ob_body = bpy.data.objects.new('Body', me_cube_003)
ob_hand_l = bpy.data.objects.new('Hand_L', me_cube_005)
ob_foot_l = bpy.data.objects.new('Foot_L', me_cube_006)
ob_foot_r = bpy.data.objects.new('Foot_R', me_cube_007)
ob_ears = bpy.data.objects.new('Ears', me_cube_008)
ob_hand_r = bpy.data.objects.new('Hand_R', me_cube_009)
ob_armature = bpy.data.objects.new('Armature', arm_armature)
ob_wgt_bone = bpy.data.objects.new('WGT-Bone', me_wgt_bone)

# ---- transforms, parenting, visibility, modifiers, constraints
ob_head.parent = ob_armature
ob_head.matrix_parent_inverse = Matrix(((1.0, 3.553e-15, -1.271e-21, -6.663e-09), (1.192e-07, -7.105e-15, 1.0, -1.203), (1.066e-14, -1.0, -7.105e-15, 3.817e-08), (-0.0, 0.0, -0.0, 1.0)))
ob_head.location = (-1.753e-09, 0.005679, 1.038)
ob_body.parent = ob_armature
ob_body.matrix_parent_inverse = Matrix(((1.0, -0.0, 0.0, -6.663e-09), (-0.0, 1.192e-07, 1.0, -0.7804), (0.0, -1.0, 0.0, -0.0), (0.0, 0.0, -0.0, 1.0)))
ob_body.location = (3.548e-09, -0.00095, 0.5635)
ob_body.use_mesh_mirror_x = True
ob_hand_l.parent = ob_armature
ob_hand_l.matrix_parent_inverse = Matrix(((-5.602e-09, -7.55e-08, -1.0, 0.7001), (1.0, -1.232e-14, 1.192e-07, -0.6114), (-6.682e-15, -1.0, 7.55e-08, -3.886e-09), (0.0, -0.0, -0.0, 1.0)))
ob_hand_l.location = (0.5222, 0.003127, 0.6931)
ob_foot_l.parent = ob_armature
ob_foot_l.matrix_parent_inverse = Matrix(((-7.55e-08, 6.205e-15, -1.0, 0.002258), (1.192e-08, -1.0, -1.043e-15, -0.1924), (-1.0, -1.192e-08, -4.371e-08, 0.1227), (0.0, -0.0, 0.0, 1.0)))
ob_foot_l.location = (0.1227, -0.05941, 0.05259)
ob_foot_l.scale = (1.232, 1.232, 1.232)
ob_foot_r.parent = ob_armature
ob_foot_r.matrix_parent_inverse = Matrix(((-7.55e-08, 6.205e-15, -1.0, 0.002258), (1.192e-08, -1.0, -1.043e-15, -0.1924), (-1.0, -1.192e-08, -4.371e-08, -0.1227), (0.0, -0.0, 0.0, 1.0)))
ob_foot_r.location = (-0.1227, -0.05941, 0.05259)
ob_foot_r.scale = (1.232, 1.232, 1.232)
ob_ears.parent = ob_armature
ob_ears.matrix_parent_inverse = Matrix(((1.0, 3.553e-15, -1.271e-21, -6.663e-09), (1.192e-07, -7.105e-15, 1.0, -1.203), (1.066e-14, -1.0, -7.105e-15, 3.817e-08), (-0.0, 0.0, -0.0, 1.0)))
ob_ears.location = (-3.725e-09, 0.01206, 1.013)
ob_hand_r.parent = ob_armature
ob_hand_r.matrix_parent_inverse = Matrix(((-5.602e-09, 7.937e-09, -1.0, 0.7001), (-1.0, 1.601e-14, -2.272e-07, -0.6114), (-3.508e-15, 1.0, 7.937e-09, -5.452e-08), (0.0, -0.0, -0.0, 1.0)))
ob_hand_r.location = (-0.5222, 0.003127, 0.6931)
ob_armature.location = (0.0, 0.0, 0.0)
ob_armature.show_in_front = True
ob_wgt_bone.location = (6.663e-09, 0.0, 0.3439)
ob_wgt_bone.rotation_euler = (-1.571, 5.96e-08, 1.571)
ob_wgt_bone.scale = (0.1524, 0.1524, 0.1524)

# ---- collection membership
col_collection.objects.link(ob_head)
col_collection.objects.link(ob_body)
col_collection.objects.link(ob_hand_l)
col_collection.objects.link(ob_foot_l)
col_collection.objects.link(ob_foot_r)
col_collection.objects.link(ob_ears)
col_collection.objects.link(ob_hand_r)
col_collection.objects.link(ob_armature)
col_wgts.objects.link(ob_wgt_bone)

# ---- scene / render settings (as saved in the file)
scene.frame_start = 1; scene.frame_end = 250; scene.frame_set(0)
scene.render.engine = 'BLENDER_EEVEE_NEXT'
scene.cycles.sampling_pattern = 'TABULATED_SOBOL'
scene.view_settings.view_transform = 'Filmic'
bpy.context.view_layer.update()

# ---- added for rendering (the .blend has no active camera and no usable light): camera, sun
cam_auto = bpy.data.cameras.new('AutoCamera')
cam_auto.lens = 50.0
cam_auto.sensor_width = 36.0
cam_auto.clip_end = 1000.0
ob_auto_camera = bpy.data.objects.new('AutoCamera', cam_auto)
scene.collection.objects.link(ob_auto_camera)
ob_auto_camera.location = (2.07096, -2.48516, 2.2423)
ob_auto_camera.rotation_euler = (1.09748, -7.21219e-08, 0.694738)
scene.camera = ob_auto_camera
light_auto_sun = bpy.data.lights.new('AutoSun', 'SUN')
light_auto_sun.energy = 3.0
light_auto_sun.angle = 0.0523599
ob_auto_sun = bpy.data.objects.new('AutoSun', light_auto_sun)
scene.collection.objects.link(ob_auto_sun)
ob_auto_sun.rotation_euler = (0.872665, 0.174533, 0.523599)
bpy.context.view_layer.update()
